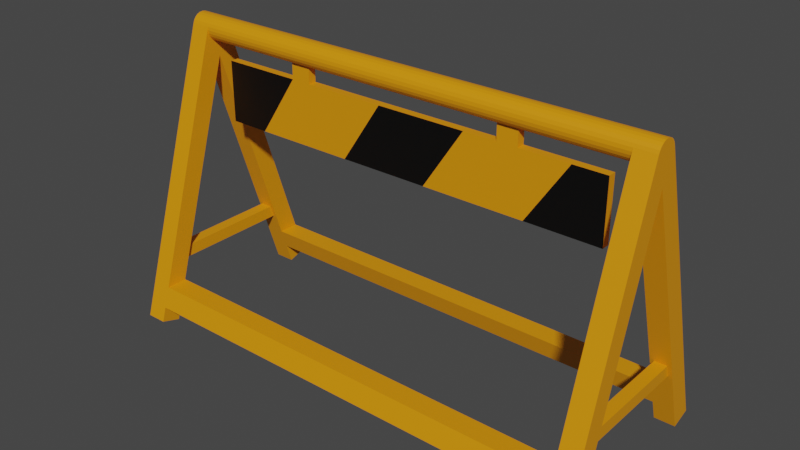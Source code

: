 # Source: barricade.blend  (saved by Blender 2.93.21; exported with 4.5.12 LTS)
import bpy
from mathutils import Matrix  # noqa: F401  (used for matrix-valued properties, if any)

bpy.ops.wm.read_factory_settings(use_empty=True)
scene = bpy.context.scene
scene.name = 'Scene'

# ---- collections
col_collection = bpy.data.collections.new('Collection'); scene.collection.children.link(col_collection)

# ---- materials (node trees are filled in below, after node groups)
mat_barricade_black = bpy.data.materials.new('barricade_black')
mat_barricade_black.use_transparent_shadow = False
mat_barricade_yellow = bpy.data.materials.new('barricade_yellow')
mat_barricade_yellow.use_transparent_shadow = False

# ---- material node trees
mat_barricade_black.use_nodes = True; mat_barricade_black.node_tree.nodes.clear()
_N = mat_barricade_black.node_tree.nodes; _L = mat_barricade_black.node_tree.links
n0 = _N.new('ShaderNodeBsdfPrincipled'); n0.name = 'Principled BSDF'; n0.location = (10, 300)
n0.distribution = 'GGX'
n0.subsurface_method = 'BURLEY'
n0.inputs[0].default_value = (0.0, 0.0, 0.0, 1.0)
n0.inputs[3].default_value = 1.45
n0.inputs[27].default_value = (0.0, 0.0, 0.0, 1.0)
n0.inputs[28].default_value = 1.0
n1 = _N.new('ShaderNodeOutputMaterial'); n1.name = 'Material Output'; n1.location = (300, 300)
_L.new(n0.outputs[0], n1.inputs[0])
n1.is_active_output = True
mat_barricade_yellow.use_nodes = True; mat_barricade_yellow.node_tree.nodes.clear()
_N = mat_barricade_yellow.node_tree.nodes; _L = mat_barricade_yellow.node_tree.links
n0 = _N.new('ShaderNodeBsdfPrincipled'); n0.name = 'Principled BSDF'; n0.location = (10, 300)
n0.distribution = 'GGX'
n0.subsurface_method = 'BURLEY'
n0.inputs[0].default_value = (0.8, 0.2878, 0.001117, 1.0)
n0.inputs[3].default_value = 1.45
n0.inputs[27].default_value = (0.0, 0.0, 0.0, 1.0)
n0.inputs[28].default_value = 1.0
n1 = _N.new('ShaderNodeOutputMaterial'); n1.name = 'Material Output'; n1.location = (300, 300)
_L.new(n0.outputs[0], n1.inputs[0])
n1.is_active_output = True

# ---- world
world_world = bpy.data.worlds.new('World'); scene.world = world_world
world_world.use_nodes = True; world_world.node_tree.nodes.clear()
_N = world_world.node_tree.nodes; _L = world_world.node_tree.links
n0 = _N.new('ShaderNodeOutputWorld'); n0.name = 'World Output'; n0.location = (300, 300)
n1 = _N.new('ShaderNodeBackground'); n1.name = 'Background'; n1.location = (10, 300)
n1.inputs[0].default_value = (0.05088, 0.05088, 0.05088, 1.0)
_L.new(n1.outputs[0], n0.inputs[0])
n0.is_active_output = True
world_world.color = (0.05088, 0.05088, 0.05088)
world_world.use_sun_shadow = False
world_world.sun_shadow_jitter_overblur = 0.0

# ---- meshes
me_a_frame_barricade = bpy.data.meshes.new('A_frame_barricade')
me_a_frame_barricade.from_pydata([(-60.03, 24.44, -49.11), (-55.03, 19.67, -50.6), (-60.03, 19.67, -50.6), (-55.03, 24.44, -49.11), (-55.03, -19.86, -50.6), (-60.03, -24.63, -49.11), (-60.03, -19.86, -50.6), (-55.03, -24.63, -49.11), (-55.03, -23.53, -45.59), (-55.03, -18.3, -45.59), (-59.03, -15.17, -35.59), (-60.03, -0.09563, 12.65), (-55.03, -16.73, -40.59), (54.97, -18.3, -45.59), (-59.03, -14.23, -32.59), (-56.03, -14.23, -32.59), (-56.03, -15.17, -35.59), (-55.03, -0.09563, 12.65), (54.97, -0.09563, 12.65), (55.97, -15.17, -35.59), (54.97, -16.73, -40.59), (55.97, -14.23, -32.59), (58.97, -14.23, -32.59), (59.97, -19.86, -50.6), (54.97, -19.86, -50.6), (58.97, -15.17, -35.59), (59.97, -0.09563, 12.65), (59.97, 24.44, -49.11), (54.97, 19.67, -50.6), (54.97, 24.44, -49.11), (59.97, 19.67, -50.6), (54.97, -24.63, -49.11), (59.97, -24.63, -49.11), (-60.03, 1.404, 21.96), (59.97, 2.026, 21.49), (-60.03, 2.026, 21.49), (59.97, 1.404, 21.96), (-60.03, 0.6808, 22.26), (59.97, 0.6808, 22.26), (-60.03, -0.09563, 22.36), (59.97, -0.09563, 22.36), (-60.03, -0.8721, 22.26), (59.97, -0.8721, 22.26), (-60.03, -1.596, 21.96), (59.97, -1.596, 21.96), (-60.03, -2.217, 21.49), (59.97, -2.217, 21.49), (-60.03, -2.694, 20.86), (59.97, -2.694, 20.86), (54.97, -2.997, 20.11), (-55.03, -3.087, 19.43), (54.97, -3.001, 20.08), (-55.03, 2.904, 19.36), (54.97, 2.802, 18.59), (-55.03, 2.802, 18.59), (54.97, 2.904, 19.36), (54.97, 2.502, 17.86), (-55.03, 2.502, 17.86), (54.97, 2.026, 17.24), (-55.03, 1.404, 16.77), (-55.03, 2.026, 17.24), (54.97, 1.404, 16.77), (54.97, -2.694, 17.86), (-55.03, -2.217, 17.24), (54.97, -2.217, 17.24), (-55.03, -2.694, 17.86), (-55.03, 2.9, 19.39), (54.97, 2.9, 19.39), (-55.03, 2.897, 19.42), (54.97, 2.897, 19.42), (-55.03, 2.81, 20.08), (24.97, 0.6808, 16.47), (-25.03, -0.09563, 16.36), (-25.03, 0.6808, 16.47), (24.97, -0.09563, 16.36), (54.97, -3.096, 19.36), (-55.03, -2.993, 18.59), (54.97, -2.993, 18.59), (-55.03, -3.096, 19.36), (54.97, -1.596, 16.77), (-55.03, -1.596, 16.77), (-25.03, -0.8721, 16.47), (24.97, -0.8721, 16.47), (-60.03, -2.993, 20.14), (-60.03, -2.982, 20.17), (-60.03, 2.502, 20.86), (-60.03, 2.514, 20.84), (-60.03, 2.806, 20.11), (-60.03, 2.802, 20.14), (54.97, 23.34, -45.59), (-55.03, 18.11, -45.59), (-55.03, 23.34, -45.59), (54.97, 18.11, -45.59), (54.97, -23.53, -45.59), (58.97, 14.98, -35.59), (54.97, 16.54, -40.59), (58.97, 14.04, -32.59), (55.97, 14.04, -32.59), (55.97, 14.98, -35.59), (-55.03, 16.54, -40.59), (-56.03, 14.98, -35.59), (-59.03, 14.98, -35.59), (-56.03, 14.04, -32.59), (-59.03, 14.04, -32.59), (-55.03, -0.8721, 16.47), (-55.03, -0.09563, 16.36), (-55.03, 0.6808, 16.47), (-55.03, 21.78, -40.59), (-55.03, -2.993, 20.14), (-55.03, -21.97, -40.59), (54.97, -21.97, -40.59), (54.97, 21.78, -40.59), (54.97, 2.802, 20.14), (54.97, -0.8721, 16.47), (54.97, -0.09563, 16.36), (54.97, 0.6808, 16.47), (59.97, -2.997, 20.11), (59.97, -2.993, 20.14), (59.97, 2.502, 20.86), (59.97, 2.514, 20.84), (59.97, 2.525, 20.81), (59.97, 2.791, 20.17), (59.97, 2.802, 20.14), (54.97, -2.993, 20.14), (-55.03, -2.982, 20.17), (-55.03, -2.97, 20.2), (54.97, 2.779, 20.2), (-55.03, 2.525, 20.81), (-55.03, 2.802, 20.14), (-55.03, 2.806, 20.11), (54.97, 2.791, 20.17), (54.97, -2.717, 20.81), (49.97, 0.9044, -2.352), (49.97, -1.096, 12.65), (49.97, -1.096, -2.352), (49.97, 0.9044, 12.65), (-32.03, 0.9044, -2.352), (-50.03, -1.096, -2.352), (-50.03, 0.9044, -2.352), (-40.03, -1.096, -2.352), (-15.03, -1.096, -2.352), (-7.028, 0.9044, -2.352), (6.972, -1.096, -2.352), (14.97, 0.9044, -2.352), (31.97, -1.096, -2.352), (39.97, 0.9044, -2.352), (-50.03, 0.9044, 12.65), (-50.03, -1.096, 12.65), (41.97, -1.096, 12.65), (29.97, 0.9044, 12.65), (29.97, -1.096, 12.65), (-5.028, -1.096, 12.65), (-25.03, 0.9044, 12.65), (-25.03, -1.096, 12.65), (-17.03, 0.9044, 12.65), (4.972, 0.9044, 12.65), (16.97, -1.096, 12.65), (24.97, 0.9044, 12.65), (24.97, -1.096, 12.65), (-30.03, -1.096, 12.65), (-42.03, 0.9044, 12.65), (-30.03, 0.9044, 12.65), (-30.03, -0.8721, 16.47), (-30.03, -1.096, 16.56), (-30.03, -0.09563, 16.36), (-30.03, 0.6808, 16.47), (-30.03, 0.9044, 16.56), (-25.03, -1.096, 16.56), (-25.03, 0.9044, 16.56), (29.97, -1.096, 16.56), (29.97, -0.8721, 16.47), (29.97, -0.09563, 16.36), (29.97, 0.6808, 16.47), (29.97, 0.9044, 16.56), (24.97, -1.096, 16.56), (24.97, 0.9044, 16.56)], [], [(0, 1, 2), (1, 0, 3), (4, 5, 6), (5, 4, 7), (4, 8, 7), (8, 4, 9), (6, 10, 4), (10, 6, 11), (4, 10, 9), (9, 10, 12), (9, 12, 13), (10, 11, 14), (14, 11, 15), (12, 16, 17), (16, 12, 10), (17, 16, 15), (17, 15, 11), (18, 19, 20), (19, 18, 21), (21, 18, 22), (13, 23, 24), (23, 13, 25), (23, 25, 26), (25, 13, 20), (20, 13, 12), (25, 20, 19), (26, 25, 22), (26, 22, 18), (27, 28, 29), (28, 27, 30), (23, 31, 24), (31, 23, 32), (33, 34, 35), (34, 33, 36), (37, 36, 33), (36, 37, 38), (39, 38, 37), (38, 39, 40), (41, 40, 39), (40, 41, 42), (43, 42, 41), (42, 43, 44), (45, 44, 43), (44, 45, 46), (46, 47, 48), (47, 46, 45), (49, 50, 51), (52, 53, 54), (53, 52, 55), (54, 56, 57), (56, 54, 53), (58, 59, 60), (59, 58, 61), (62, 63, 64), (63, 62, 65), (66, 55, 52), (55, 66, 67), (67, 66, 68), (67, 68, 69), (69, 68, 70), (71, 72, 73), (72, 71, 74), (75, 76, 77), (76, 75, 78), (79, 63, 80), (63, 79, 64), (57, 58, 60), (58, 57, 56), (74, 81, 72), (81, 74, 82), (77, 65, 62), (65, 77, 76), (51, 78, 75), (78, 51, 50), (83, 6, 5), (6, 83, 11), (11, 83, 84), (11, 84, 47), (11, 47, 45), (11, 45, 43), (11, 43, 41), (11, 41, 39), (11, 39, 37), (11, 37, 2), (2, 37, 33), (2, 33, 35), (2, 35, 85), (2, 85, 86), (2, 86, 87), (87, 86, 88), (2, 87, 0), (89, 90, 91), (90, 89, 92), (13, 8, 9), (8, 13, 93), (30, 94, 28), (94, 30, 26), (28, 94, 92), (92, 94, 95), (92, 95, 90), (94, 26, 96), (96, 26, 97), (95, 98, 18), (98, 95, 94), (18, 98, 97), (18, 97, 26), (99, 100, 101), (100, 99, 17), (100, 17, 102), (90, 2, 1), (2, 90, 101), (2, 101, 11), (101, 90, 99), (99, 90, 95), (11, 101, 103), (11, 103, 102), (11, 102, 17), (93, 24, 31), (24, 93, 13), (12, 76, 78), (76, 12, 65), (65, 12, 17), (65, 17, 63), (63, 17, 80), (80, 17, 104), (104, 17, 105), (105, 17, 99), (105, 99, 106), (106, 99, 59), (59, 99, 60), (60, 99, 57), (57, 99, 54), (54, 99, 52), (68, 107, 70), (107, 68, 66), (107, 66, 52), (107, 52, 99), (12, 108, 109), (108, 12, 78), (108, 78, 50), (51, 20, 110), (20, 51, 75), (111, 69, 112), (69, 111, 67), (67, 111, 55), (55, 111, 95), (20, 62, 18), (62, 20, 77), (77, 20, 75), (18, 62, 64), (18, 64, 79), (18, 79, 113), (18, 113, 114), (18, 114, 115), (18, 115, 95), (95, 115, 61), (95, 61, 58), (95, 58, 56), (95, 56, 53), (95, 53, 55), (1, 91, 90), (91, 1, 3), (89, 28, 92), (28, 89, 29), (23, 116, 32), (116, 23, 26), (116, 26, 117), (117, 26, 48), (48, 26, 46), (46, 26, 44), (44, 26, 42), (42, 26, 40), (40, 26, 30), (40, 30, 38), (38, 30, 36), (36, 30, 34), (34, 30, 118), (118, 30, 119), (119, 30, 120), (120, 30, 121), (121, 30, 122), (122, 30, 27), (116, 49, 51), (49, 108, 50), (108, 49, 123), (124, 83, 108), (83, 124, 84), (125, 84, 124), (126, 120, 121), (120, 126, 127), (120, 127, 86), (120, 86, 119), (119, 86, 118), (118, 86, 85), (35, 118, 85), (118, 35, 34), (86, 128, 88), (128, 86, 112), (112, 86, 127), (129, 112, 69), (112, 129, 128), (87, 129, 70), (129, 69, 70), (130, 122, 112), (122, 130, 121), (126, 121, 130), (100, 10, 101), (10, 100, 16), (127, 130, 112), (127, 126, 130), (87, 70, 107), (116, 51, 110), (131, 124, 108), (131, 125, 124), (128, 129, 87), (128, 87, 88), (123, 49, 116), (123, 116, 117), (21, 98, 19), (98, 21, 97), (14, 101, 10), (101, 14, 103), (15, 103, 14), (103, 15, 102), (100, 15, 16), (15, 100, 102), (98, 25, 19), (25, 98, 94), (94, 22, 25), (22, 94, 96), (22, 97, 21), (97, 22, 96), (132, 133, 134), (133, 132, 135), (136, 137, 138), (137, 136, 139), (139, 136, 140), (140, 136, 141), (140, 141, 142), (142, 141, 143), (142, 143, 144), (144, 143, 145), (144, 145, 134), (134, 145, 132), (146, 137, 147), (137, 146, 138), (148, 149, 150), (149, 148, 135), (135, 148, 133), (151, 152, 153), (152, 151, 154), (154, 151, 155), (155, 151, 156), (155, 156, 157), (157, 156, 158), (159, 146, 147), (146, 159, 160), (160, 159, 161), (162, 159, 163), (159, 162, 161), (161, 162, 164), (161, 164, 165), (161, 165, 166), (152, 167, 153), (167, 152, 81), (81, 152, 72), (72, 152, 73), (73, 152, 168), (95, 107, 99), (107, 95, 111), (110, 12, 109), (12, 110, 20), (48, 123, 117), (123, 48, 131), (123, 131, 108), (125, 47, 84), (47, 125, 131), (47, 131, 48), (116, 31, 32), (31, 116, 93), (93, 116, 110), (93, 110, 8), (8, 5, 7), (5, 8, 83), (83, 8, 109), (109, 8, 110), (83, 109, 108), (149, 169, 150), (169, 149, 170), (170, 149, 171), (171, 149, 172), (172, 149, 173), (82, 158, 174), (158, 82, 157), (157, 82, 74), (157, 74, 71), (157, 71, 175), (149, 132, 145), (132, 149, 135), (159, 137, 139), (137, 159, 147), (115, 171, 172), (171, 115, 114), (106, 164, 105), (164, 106, 165), (59, 166, 106), (166, 59, 61), (166, 61, 168), (168, 61, 73), (73, 61, 175), (175, 61, 173), (173, 61, 172), (172, 61, 115), (71, 73, 175), (165, 106, 166), (82, 167, 81), (113, 169, 170), (162, 80, 104), (80, 162, 163), (80, 163, 79), (79, 163, 167), (79, 167, 174), (174, 167, 82), (79, 174, 169), (79, 169, 113), (164, 104, 105), (104, 164, 162), (114, 170, 171), (170, 114, 113), (87, 3, 0), (3, 87, 91), (91, 87, 107), (91, 107, 89), (89, 27, 29), (27, 89, 122), (122, 89, 111), (111, 89, 107), (122, 111, 112), (151, 139, 140), (139, 151, 159), (159, 151, 153), (159, 153, 167), (159, 167, 163), (156, 140, 142), (140, 156, 151), (169, 158, 150), (158, 169, 174), (148, 142, 144), (142, 148, 156), (156, 148, 150), (156, 150, 158), (133, 144, 134), (144, 133, 148), (155, 145, 143), (145, 155, 149), (149, 155, 157), (149, 157, 175), (149, 175, 173), (154, 143, 141), (143, 154, 155), (166, 152, 161), (152, 166, 168), (160, 141, 136), (141, 160, 154), (154, 160, 161), (154, 161, 152), (146, 136, 138), (136, 146, 160)])
me_a_frame_barricade.polygons.foreach_set('material_index', [1, 1, 1, 1, 1, 1, 1, 1, 1, 1, 1, 1, 1, 1, 1, 1, 1, 1, 1, 1, 1, 1, 1, 1, 1, 1, 1, 1, 1, 1, 1, 1, 1, 1, 1, 1, 1, 1, 1, 1, 1, 1, 1, 1, 1, 1, 1, 1, 1, 1, 1, 1, 1, 1, 1, 1, 1, 1, 1, 1, 1, 1, 1, 1, 1, 1, 1, 1, 1, 1, 1, 1, 1, 1, 1, 1, 1, 1, 1, 1, 1, 1, 1, 1, 1, 1, 1, 1, 1, 1, 1, 1, 1, 1, 1, 1, 1, 1, 1, 1, 1, 1, 1, 1, 1, 1, 1, 1, 1, 1, 1, 1, 1, 1, 1, 1, 1, 1, 1, 1, 1, 1, 1, 1, 1, 1, 1, 1, 1, 1, 1, 1, 1, 1, 1, 1, 1, 1, 1, 1, 1, 1, 1, 1, 1, 1, 1, 1, 1, 1, 1, 1, 1, 1, 1, 1, 1, 1, 1, 1, 1, 1, 1, 1, 1, 1, 1, 1, 1, 1, 1, 1, 1, 1, 1, 1, 1, 1, 1, 1, 1, 1, 1, 1, 1, 1, 1, 1, 1, 1, 1, 1, 1, 1, 1, 1, 1, 1, 1, 1, 1, 1, 1, 1, 1, 1, 1, 1, 1, 1, 1, 1, 1, 1, 1, 1, 1, 1, 1, 1, 1, 1, 1, 1, 1, 1, 1, 1, 1, 1, 1, 1, 1, 1, 1, 1, 1, 1, 1, 1, 1, 1, 1, 1, 1, 1, 1, 1, 1, 1, 1, 1, 1, 1, 1, 1, 1, 1, 1, 1, 1, 1, 1, 1, 1, 1, 1, 1, 1, 1, 1, 1, 1, 1, 1, 1, 1, 1, 1, 1, 1, 1, 1, 1, 1, 1, 1, 1, 1, 1, 1, 1, 1, 1, 1, 1, 1, 0, 0, 0, 0, 1, 1, 1, 1, 1, 1, 1, 1, 1, 1, 1, 1, 1, 1, 1, 1, 1, 1, 1, 1, 1, 1, 1, 1, 1, 1, 1, 1, 1, 1, 1, 1, 1, 1, 1, 1, 1, 1, 1, 1, 1, 1, 0, 0, 1, 1, 1, 1, 1, 1, 0, 0, 1, 1, 1, 1, 1, 0, 0, 1, 1, 1, 1, 1, 1, 0, 0])
me_a_frame_barricade.materials.append(mat_barricade_black)
me_a_frame_barricade.materials.append(mat_barricade_yellow)
me_a_frame_barricade.use_remesh_fix_poles = True
me_a_frame_barricade.use_remesh_preserve_attributes = False
me_a_frame_barricade.update()

# ---- objects
ob_barricade = bpy.data.objects.new('barricade', me_a_frame_barricade)

# ---- transforms, parenting, visibility, modifiers, constraints
ob_barricade.location = (0.0, 0.0, 0.0)
ob_barricade.scale = (0.01, 0.01, 0.01)

# ---- collection membership
col_collection.objects.link(ob_barricade)

# ---- scene / render settings (as saved in the file)
scene.frame_start = 1; scene.frame_end = 250; scene.frame_set(1)
scene.render.engine = 'BLENDER_EEVEE_NEXT'
scene.cycles.use_denoising = False
scene.cycles.samples = 128
scene.cycles.sampling_pattern = 'TABULATED_SOBOL'
scene.cycles.use_adaptive_sampling = False
scene.cycles.use_light_tree = False
scene.view_settings.view_transform = 'Filmic'
bpy.context.view_layer.update()

# ---- added for rendering (the .blend has no active camera and no usable light): camera, sun
cam_auto = bpy.data.cameras.new('AutoCamera')
cam_auto.lens = 50.0
cam_auto.sensor_width = 36.0
cam_auto.clip_end = 1000.0
ob_auto_camera = bpy.data.objects.new('AutoCamera', cam_auto)
scene.collection.objects.link(ob_auto_camera)
ob_auto_camera.location = (1.37616, -1.65269, 0.959978)
ob_auto_camera.rotation_euler = (1.09748, -7.21219e-08, 0.694738)
scene.camera = ob_auto_camera
light_auto_sun = bpy.data.lights.new('AutoSun', 'SUN')
light_auto_sun.energy = 3.0
light_auto_sun.angle = 0.0523599
ob_auto_sun = bpy.data.objects.new('AutoSun', light_auto_sun)
scene.collection.objects.link(ob_auto_sun)
ob_auto_sun.rotation_euler = (0.872665, 0.174533, 0.523599)
bpy.context.view_layer.update()

